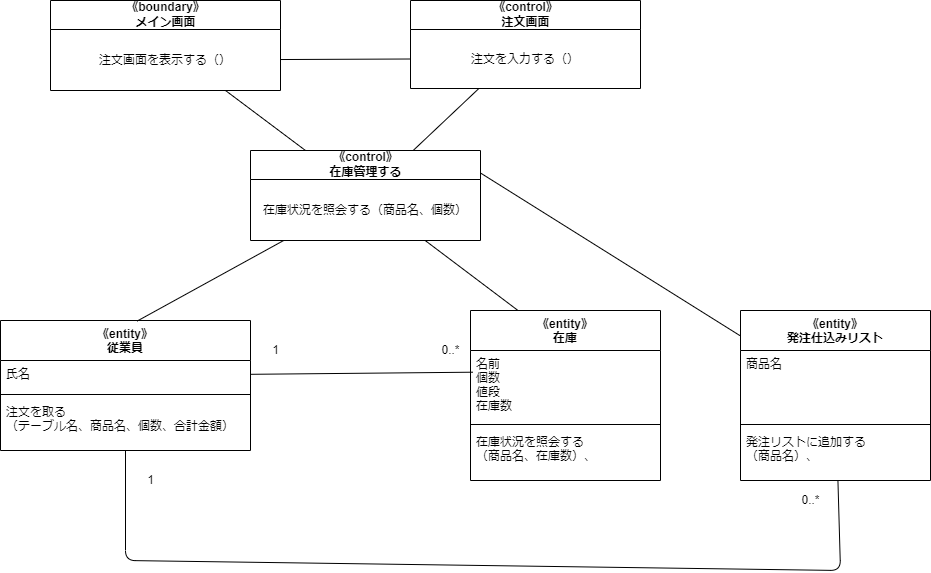

The diagram above was exported from draw.io. Its source (the exported page's mxGraphModel, read from the mxfile embedded in the PNG):
<mxGraphModel dx="1756" dy="2289" grid="1" gridSize="10" guides="1" tooltips="1" connect="1" arrows="1" fold="1" page="1" pageScale="1" pageWidth="827" pageHeight="1169" math="0" shadow="0">
  <root>
    <mxCell id="0" />
    <mxCell id="1" parent="0" />
    <mxCell id="2" value="《entity》&#10;従業員" style="swimlane;fontStyle=1;align=center;verticalAlign=top;childLayout=stackLayout;horizontal=1;startSize=40;horizontalStack=0;resizeParent=1;resizeParentMax=0;resizeLast=0;collapsible=1;marginBottom=0;" vertex="1" parent="1">
      <mxGeometry x="-80" y="140" width="250" height="130" as="geometry" />
    </mxCell>
    <mxCell id="3" value="氏名" style="text;strokeColor=none;fillColor=none;align=left;verticalAlign=top;spacingLeft=4;spacingRight=4;overflow=hidden;rotatable=0;points=[[0,0.5],[1,0.5]];portConstraint=eastwest;" vertex="1" parent="2">
      <mxGeometry y="40" width="250" height="30" as="geometry" />
    </mxCell>
    <mxCell id="4" value="" style="line;strokeWidth=1;fillColor=none;align=left;verticalAlign=middle;spacingTop=-1;spacingLeft=3;spacingRight=3;rotatable=0;labelPosition=right;points=[];portConstraint=eastwest;strokeColor=inherit;" vertex="1" parent="2">
      <mxGeometry y="70" width="250" height="8" as="geometry" />
    </mxCell>
    <mxCell id="5" value="注文を取る&#10;（テーブル名、商品名、個数、合計金額）" style="text;strokeColor=none;fillColor=none;align=left;verticalAlign=top;spacingLeft=4;spacingRight=4;overflow=hidden;rotatable=0;points=[[0,0.5],[1,0.5]];portConstraint=eastwest;" vertex="1" parent="2">
      <mxGeometry y="78" width="250" height="52" as="geometry" />
    </mxCell>
    <mxCell id="6" value="《entity》&#10;在庫" style="swimlane;fontStyle=1;align=center;verticalAlign=top;childLayout=stackLayout;horizontal=1;startSize=40;horizontalStack=0;resizeParent=1;resizeParentMax=0;resizeLast=0;collapsible=1;marginBottom=0;" vertex="1" parent="1">
      <mxGeometry x="390" y="130" width="190" height="170" as="geometry" />
    </mxCell>
    <mxCell id="7" value="名前&#10;個数&#10;値段&#10;在庫数" style="text;strokeColor=none;fillColor=none;align=left;verticalAlign=top;spacingLeft=4;spacingRight=4;overflow=hidden;rotatable=0;points=[[0,0.5],[1,0.5]];portConstraint=eastwest;" vertex="1" parent="6">
      <mxGeometry y="40" width="190" height="70" as="geometry" />
    </mxCell>
    <mxCell id="8" value="" style="line;strokeWidth=1;fillColor=none;align=left;verticalAlign=middle;spacingTop=-1;spacingLeft=3;spacingRight=3;rotatable=0;labelPosition=right;points=[];portConstraint=eastwest;strokeColor=inherit;" vertex="1" parent="6">
      <mxGeometry y="110" width="190" height="8" as="geometry" />
    </mxCell>
    <mxCell id="9" value="在庫状況を照会する&#10;（商品名、在庫数）、" style="text;strokeColor=none;fillColor=none;align=left;verticalAlign=top;spacingLeft=4;spacingRight=4;overflow=hidden;rotatable=0;points=[[0,0.5],[1,0.5]];portConstraint=eastwest;" vertex="1" parent="6">
      <mxGeometry y="118" width="190" height="52" as="geometry" />
    </mxCell>
    <mxCell id="10" style="edgeStyle=none;html=1;entryX=0.013;entryY=0.31;entryDx=0;entryDy=0;entryPerimeter=0;endArrow=none;endFill=0;" edge="1" parent="1" source="3" target="7">
      <mxGeometry relative="1" as="geometry" />
    </mxCell>
    <mxCell id="11" value="1" style="text;html=1;align=center;verticalAlign=middle;resizable=0;points=[];autosize=1;strokeColor=none;fillColor=none;" vertex="1" parent="1">
      <mxGeometry x="180" y="155" width="30" height="30" as="geometry" />
    </mxCell>
    <mxCell id="12" value="0..*" style="text;html=1;align=center;verticalAlign=middle;resizable=0;points=[];autosize=1;strokeColor=none;fillColor=none;" vertex="1" parent="1">
      <mxGeometry x="350" y="155" width="40" height="30" as="geometry" />
    </mxCell>
    <mxCell id="13" style="edgeStyle=none;html=1;entryX=0.547;entryY=0.004;entryDx=0;entryDy=0;entryPerimeter=0;endArrow=none;endFill=0;" edge="1" parent="1" source="15" target="2">
      <mxGeometry relative="1" as="geometry" />
    </mxCell>
    <mxCell id="14" style="edgeStyle=none;html=1;entryX=0.25;entryY=0;entryDx=0;entryDy=0;endArrow=none;endFill=0;" edge="1" parent="1" source="15" target="6">
      <mxGeometry relative="1" as="geometry" />
    </mxCell>
    <mxCell id="15" value="《control》&lt;br&gt;在庫管理する" style="swimlane;fontStyle=1;align=center;verticalAlign=middle;childLayout=stackLayout;horizontal=1;startSize=29;horizontalStack=0;resizeParent=1;resizeParentMax=0;resizeLast=0;collapsible=0;marginBottom=0;html=1;" vertex="1" parent="1">
      <mxGeometry x="170" y="-30" width="230" height="90" as="geometry" />
    </mxCell>
    <mxCell id="16" value="在庫状況を照会する（商品名、個数）" style="text;html=1;strokeColor=none;fillColor=none;align=center;verticalAlign=middle;spacingLeft=4;spacingRight=4;overflow=hidden;rotatable=0;points=[[0,0.5],[1,0.5]];portConstraint=eastwest;" vertex="1" parent="15">
      <mxGeometry y="29" width="230" height="61" as="geometry" />
    </mxCell>
    <mxCell id="17" style="edgeStyle=none;html=1;endArrow=none;endFill=0;" edge="1" parent="1" source="18" target="15">
      <mxGeometry relative="1" as="geometry" />
    </mxCell>
    <mxCell id="18" value="《boundary》&lt;br&gt;メイン画面" style="swimlane;fontStyle=1;align=center;verticalAlign=middle;childLayout=stackLayout;horizontal=1;startSize=29;horizontalStack=0;resizeParent=1;resizeParentMax=0;resizeLast=0;collapsible=0;marginBottom=0;html=1;" vertex="1" parent="1">
      <mxGeometry x="-30" y="-180" width="230" height="90" as="geometry" />
    </mxCell>
    <mxCell id="19" value="注文画面を表示する（）" style="text;html=1;strokeColor=none;fillColor=none;align=center;verticalAlign=middle;spacingLeft=4;spacingRight=4;overflow=hidden;rotatable=0;points=[[0,0.5],[1,0.5]];portConstraint=eastwest;" vertex="1" parent="18">
      <mxGeometry y="29" width="230" height="61" as="geometry" />
    </mxCell>
    <mxCell id="20" style="edgeStyle=none;html=1;endArrow=none;endFill=0;" edge="1" parent="1" source="21" target="15">
      <mxGeometry relative="1" as="geometry" />
    </mxCell>
    <mxCell id="21" value="《control》&lt;br&gt;注文画面" style="swimlane;fontStyle=1;align=center;verticalAlign=middle;childLayout=stackLayout;horizontal=1;startSize=29;horizontalStack=0;resizeParent=1;resizeParentMax=0;resizeLast=0;collapsible=0;marginBottom=0;html=1;" vertex="1" parent="1">
      <mxGeometry x="330" y="-180" width="230" height="88" as="geometry" />
    </mxCell>
    <mxCell id="22" value="注文を入力する（）" style="text;html=1;strokeColor=none;fillColor=none;align=center;verticalAlign=middle;spacingLeft=4;spacingRight=4;overflow=hidden;rotatable=0;points=[[0,0.5],[1,0.5]];portConstraint=eastwest;" vertex="1" parent="21">
      <mxGeometry y="29" width="230" height="59" as="geometry" />
    </mxCell>
    <mxCell id="24" style="edgeStyle=none;html=1;entryX=0;entryY=0.5;entryDx=0;entryDy=0;endArrow=none;endFill=0;" edge="1" parent="1" source="19" target="22">
      <mxGeometry relative="1" as="geometry" />
    </mxCell>
    <mxCell id="34" style="edgeStyle=none;html=1;endArrow=none;endFill=0;" edge="1" parent="1" source="26" target="2">
      <mxGeometry relative="1" as="geometry">
        <mxPoint x="420" y="400" as="targetPoint" />
        <Array as="points">
          <mxPoint x="760" y="390" />
          <mxPoint x="45" y="380" />
        </Array>
      </mxGeometry>
    </mxCell>
    <mxCell id="37" style="edgeStyle=none;html=1;entryX=1;entryY=0.25;entryDx=0;entryDy=0;endArrow=none;endFill=0;" edge="1" parent="1" source="26" target="15">
      <mxGeometry relative="1" as="geometry" />
    </mxCell>
    <mxCell id="26" value="《entity》&#10;発注仕込みリスト" style="swimlane;fontStyle=1;align=center;verticalAlign=top;childLayout=stackLayout;horizontal=1;startSize=40;horizontalStack=0;resizeParent=1;resizeParentMax=0;resizeLast=0;collapsible=1;marginBottom=0;" vertex="1" parent="1">
      <mxGeometry x="660" y="130" width="190" height="170" as="geometry" />
    </mxCell>
    <mxCell id="27" value="商品名" style="text;strokeColor=none;fillColor=none;align=left;verticalAlign=top;spacingLeft=4;spacingRight=4;overflow=hidden;rotatable=0;points=[[0,0.5],[1,0.5]];portConstraint=eastwest;" vertex="1" parent="26">
      <mxGeometry y="40" width="190" height="70" as="geometry" />
    </mxCell>
    <mxCell id="28" value="" style="line;strokeWidth=1;fillColor=none;align=left;verticalAlign=middle;spacingTop=-1;spacingLeft=3;spacingRight=3;rotatable=0;labelPosition=right;points=[];portConstraint=eastwest;strokeColor=inherit;" vertex="1" parent="26">
      <mxGeometry y="110" width="190" height="8" as="geometry" />
    </mxCell>
    <mxCell id="29" value="発注リストに追加する&#10;（商品名）、" style="text;strokeColor=none;fillColor=none;align=left;verticalAlign=top;spacingLeft=4;spacingRight=4;overflow=hidden;rotatable=0;points=[[0,0.5],[1,0.5]];portConstraint=eastwest;" vertex="1" parent="26">
      <mxGeometry y="118" width="190" height="52" as="geometry" />
    </mxCell>
    <mxCell id="35" value="1" style="text;html=1;align=center;verticalAlign=middle;resizable=0;points=[];autosize=1;strokeColor=none;fillColor=none;" vertex="1" parent="1">
      <mxGeometry x="55" y="285" width="30" height="30" as="geometry" />
    </mxCell>
    <mxCell id="36" value="0..*" style="text;html=1;align=center;verticalAlign=middle;resizable=0;points=[];autosize=1;strokeColor=none;fillColor=none;" vertex="1" parent="1">
      <mxGeometry x="710" y="305" width="40" height="30" as="geometry" />
    </mxCell>
  </root>
</mxGraphModel>